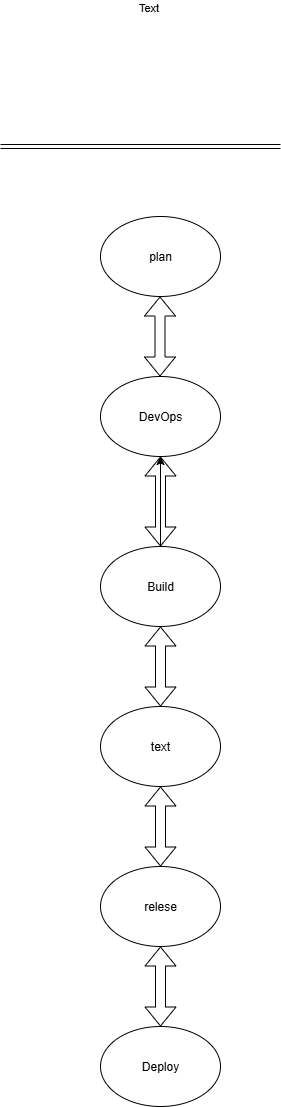

The diagram above was exported from draw.io. Its source (the exported page's mxGraphModel, read from the mxfile embedded in the PNG):
<mxGraphModel dx="1042" dy="562" grid="1" gridSize="10" guides="1" tooltips="1" connect="1" arrows="1" fold="1" page="1" pageScale="1" pageWidth="850" pageHeight="1100" math="0" shadow="0">
  <root>
    <mxCell id="0" />
    <mxCell id="1" parent="0" />
    <mxCell id="PB7oR6Gr-G-0KtGPCqVK-6" value="DevOps" style="ellipse;whiteSpace=wrap;html=1;" parent="1" vertex="1">
      <mxGeometry x="380" y="510" width="120" height="80" as="geometry" />
    </mxCell>
    <mxCell id="PB7oR6Gr-G-0KtGPCqVK-10" value="text" style="ellipse;whiteSpace=wrap;html=1;" parent="1" vertex="1">
      <mxGeometry x="380" y="840" width="120" height="80" as="geometry" />
    </mxCell>
    <mxCell id="PB7oR6Gr-G-0KtGPCqVK-18" value="" style="edgeStyle=orthogonalEdgeStyle;rounded=0;orthogonalLoop=1;jettySize=auto;html=1;" parent="1" source="PB7oR6Gr-G-0KtGPCqVK-11" target="PB7oR6Gr-G-0KtGPCqVK-6" edge="1">
      <mxGeometry relative="1" as="geometry" />
    </mxCell>
    <mxCell id="PB7oR6Gr-G-0KtGPCqVK-11" value="Build" style="ellipse;whiteSpace=wrap;html=1;" parent="1" vertex="1">
      <mxGeometry x="380" y="680" width="120" height="80" as="geometry" />
    </mxCell>
    <mxCell id="PB7oR6Gr-G-0KtGPCqVK-12" value="relese" style="ellipse;whiteSpace=wrap;html=1;" parent="1" vertex="1">
      <mxGeometry x="380" y="1000" width="120" height="80" as="geometry" />
    </mxCell>
    <mxCell id="PB7oR6Gr-G-0KtGPCqVK-14" value="plan" style="ellipse;whiteSpace=wrap;html=1;" parent="1" vertex="1">
      <mxGeometry x="380" y="350" width="120" height="80" as="geometry" />
    </mxCell>
    <mxCell id="PB7oR6Gr-G-0KtGPCqVK-16" value="" style="shape=flexArrow;endArrow=classic;startArrow=classic;html=1;rounded=0;entryX=0.5;entryY=1;entryDx=0;entryDy=0;" parent="1" target="PB7oR6Gr-G-0KtGPCqVK-11" edge="1">
      <mxGeometry width="100" height="100" relative="1" as="geometry">
        <mxPoint x="440" y="840" as="sourcePoint" />
        <mxPoint x="520" y="780" as="targetPoint" />
      </mxGeometry>
    </mxCell>
    <mxCell id="PB7oR6Gr-G-0KtGPCqVK-19" value="" style="shape=flexArrow;endArrow=classic;startArrow=classic;html=1;rounded=0;entryX=0.5;entryY=1;entryDx=0;entryDy=0;exitX=0.5;exitY=0;exitDx=0;exitDy=0;" parent="1" source="PB7oR6Gr-G-0KtGPCqVK-11" target="PB7oR6Gr-G-0KtGPCqVK-6" edge="1">
      <mxGeometry width="100" height="100" relative="1" as="geometry">
        <mxPoint x="430" y="730" as="sourcePoint" />
        <mxPoint x="430" y="650" as="targetPoint" />
      </mxGeometry>
    </mxCell>
    <mxCell id="PB7oR6Gr-G-0KtGPCqVK-22" value="" style="shape=flexArrow;endArrow=classic;startArrow=classic;html=1;rounded=0;entryX=0.5;entryY=1;entryDx=0;entryDy=0;" parent="1" edge="1">
      <mxGeometry width="100" height="100" relative="1" as="geometry">
        <mxPoint x="439.5" y="510" as="sourcePoint" />
        <mxPoint x="439.5" y="430" as="targetPoint" />
      </mxGeometry>
    </mxCell>
    <mxCell id="40fJ_DlRqTOFSlwlBH4S-1" value="Deploy" style="ellipse;whiteSpace=wrap;html=1;" vertex="1" parent="1">
      <mxGeometry x="380" y="1160" width="120" height="80" as="geometry" />
    </mxCell>
    <mxCell id="40fJ_DlRqTOFSlwlBH4S-5" value="" style="shape=flexArrow;endArrow=classic;startArrow=classic;html=1;rounded=0;entryX=0.5;entryY=1;entryDx=0;entryDy=0;exitX=0.5;exitY=0;exitDx=0;exitDy=0;" edge="1" parent="1" source="PB7oR6Gr-G-0KtGPCqVK-12" target="PB7oR6Gr-G-0KtGPCqVK-10">
      <mxGeometry width="100" height="100" relative="1" as="geometry">
        <mxPoint x="420" y="1080" as="sourcePoint" />
        <mxPoint x="520" y="980" as="targetPoint" />
      </mxGeometry>
    </mxCell>
    <mxCell id="40fJ_DlRqTOFSlwlBH4S-6" value="" style="shape=flexArrow;endArrow=classic;startArrow=classic;html=1;rounded=0;exitX=0.5;exitY=1;exitDx=0;exitDy=0;entryX=0.5;entryY=0;entryDx=0;entryDy=0;entryPerimeter=0;" edge="1" parent="1" source="PB7oR6Gr-G-0KtGPCqVK-12" target="40fJ_DlRqTOFSlwlBH4S-1">
      <mxGeometry width="100" height="100" relative="1" as="geometry">
        <mxPoint x="420" y="1080" as="sourcePoint" />
        <mxPoint x="440" y="1150" as="targetPoint" />
      </mxGeometry>
    </mxCell>
    <mxCell id="40fJ_DlRqTOFSlwlBH4S-10" value="" style="shape=link;html=1;rounded=0;" edge="1" parent="1">
      <mxGeometry width="100" relative="1" as="geometry">
        <mxPoint x="280" y="280" as="sourcePoint" />
        <mxPoint x="560" y="280" as="targetPoint" />
      </mxGeometry>
    </mxCell>
    <mxCell id="40fJ_DlRqTOFSlwlBH4S-11" value="Text" style="edgeLabel;html=1;align=center;verticalAlign=middle;resizable=0;points=[];" vertex="1" connectable="0" parent="40fJ_DlRqTOFSlwlBH4S-10">
      <mxGeometry x="0.408" y="7" relative="1" as="geometry">
        <mxPoint x="-50" y="-133" as="offset" />
      </mxGeometry>
    </mxCell>
  </root>
</mxGraphModel>